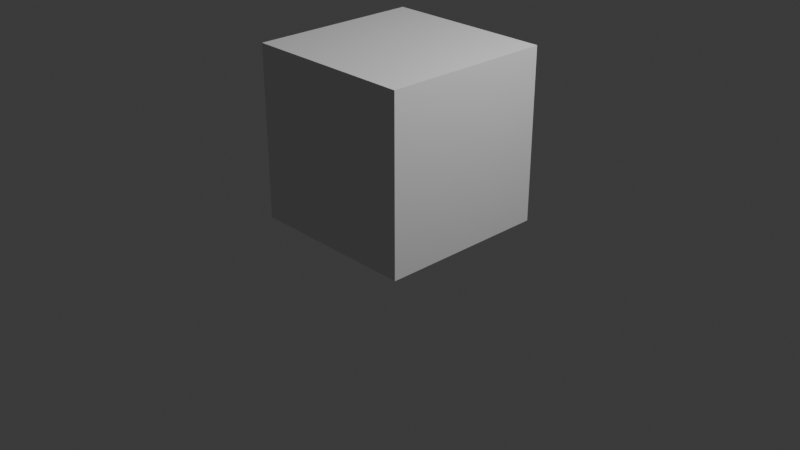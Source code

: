 # Source: alex.blend  (saved by Blender 5.2.44; exported with 4.5.12 LTS)
import bpy
from mathutils import Matrix  # noqa: F401  (used for matrix-valued properties, if any)

bpy.ops.wm.read_factory_settings(use_empty=True)
scene = bpy.context.scene
scene.name = 'Scene'

# ---- collections
col_collection = bpy.data.collections.new('Collection'); scene.collection.children.link(col_collection)
col_template = bpy.data.collections.new('template'); scene.collection.children.link(col_template)
col_body = bpy.data.collections.new('body'); scene.collection.children.link(col_body)

# ---- world
world_world = bpy.data.worlds.new('World'); scene.world = world_world
world_world.use_nodes = True; world_world.node_tree.nodes.clear()
_N = world_world.node_tree.nodes; _L = world_world.node_tree.links
n0 = _N.new('ShaderNodeOutputWorld'); n0.name = 'World Output'; n0.location = (200, 100)
n1 = _N.new('ShaderNodeBackground'); n1.name = 'Background'; n1.location = (-200, 100)
n1.inputs[0].default_value = (0.05088, 0.05088, 0.05088, 1.0)
_L.new(n1.outputs[0], n0.inputs[0])
n0.is_active_output = True
world_world.color = (0.05088, 0.05088, 0.05088)
world_world.sun_shadow_jitter_overblur = 0.0

# ---- cameras
cam_camera = bpy.data.cameras.new('Camera')
cam_camera.clip_end = 100.0
cam_camera.ortho_scale = 7.314

# ---- lights
light_light = bpy.data.lights.new('Light', 'POINT')
light_light.energy = 1000.0
light_light.shadow_soft_size = 0.1

# ---- meshes
me_cube_002 = bpy.data.meshes.new('Cube.002')
me_cube_002.from_pydata([(-0.9144, -0.9144, 0.0), (-0.9144, -0.9144, 1.829), (-0.9144, 0.9144, 0.0), (-0.9144, 0.9144, 1.829), (0.9144, -0.9144, 0.0), (0.9144, -0.9144, 1.829), (0.9144, 0.9144, 0.0), (0.9144, 0.9144, 1.829)], [], [(0, 1, 3, 2), (2, 3, 7, 6), (6, 7, 5, 4), (4, 5, 1, 0), (2, 6, 4, 0), (7, 3, 1, 5)])
_uv = me_cube_002.uv_layers.new(name='UVMap')
_uv.uv.foreach_set('vector', [0.375, 0.0, 0.625, 0.0, 0.625, 0.25, 0.375, 0.25, 0.375, 0.25, 0.625, 0.25, 0.625, 0.5, 0.375, 0.5, 0.375, 0.5, 0.625, 0.5, 0.625, 0.75, 0.375, 0.75, 0.375, 0.75, 0.625, 0.75, 0.625, 1.0, 0.375, 1.0, 0.125, 0.5, 0.375, 0.5, 0.375, 0.75, 0.125, 0.75, 0.625, 0.5, 0.875, 0.5, 0.875, 0.75, 0.625, 0.75])
me_cube_002.update()
me_roundcube_001 = bpy.data.meshes.new('Roundcube.001')
me_roundcube_001.from_pydata([(0.3608, 0.3697, -0.3635), (0.228, 0.3993, -0.4165), (0.0, 0.4199, -0.4416), (0.4191, 0.4622, -0.2239), (0.2705, 0.6013, -0.223), (0.0, 0.6672, -0.257), (0.4971, 0.5543, 0.02878), (0.34, 0.7213, 0.03112), (0.0, 0.7546, 0.03322), (0.497, 0.5628, 0.3109), (0.3279, 0.7098, 0.3714), (0.0, 0.7079, 0.3529), (0.0, -0.5706, -0.6012), (0.2562, -0.4893, -0.5472), (0.0, -0.6134, -0.1449), (0.133, -0.5316, -0.1412), (0.0, -0.546, -0.0701), (0.09867, -0.4904, -0.06955), (0.0, -0.5705, 0.1954), (0.1212, -0.5254, 0.1893), (0.3754, -0.4212, -0.4908), (0.3962, -0.2714, -0.4726), (0.3946, 0.01468, -0.4817), (0.4083, 0.1973, -0.3823), (0.4026, -0.4287, -0.1312), (0.4711, -0.3612, -0.1219), (0.5026, 0.04661, -0.2217), (0.5249, 0.2627, -0.2607), (0.398, -0.4188, -0.07244), (0.4788, -0.3469, -0.06194), (0.6224, 0.0642, 0.008979), (0.5862, 0.2831, 0.02724), (0.3865, -0.4283, 0.1841), (0.5079, -0.3723, 0.01796), (0.5773, 0.06999, 0.3447), (0.571, 0.2859, 0.3547), (0.246, -0.2944, -0.6045), (0.2317, -0.04228, -0.6564), (0.0, -0.1237, -0.7571), (0.2426, 0.1802, -0.4921), (0.0, 0.1442, -0.5726), (0.447, 0.4986, 0.5969), (0.3099, 0.5672, 0.6747), (0.0, 0.558, 0.6702), (0.4963, 0.2666, 0.6506), (0.3387, 0.2652, 0.7731), (0.0, 0.2721, 0.8038), (0.4944, 0.0485, 0.6516), (0.3196, 0.04255, 0.7587), (0.0, 0.05501, 0.7841), (0.4665, -0.2617, 0.6164), (0.3061, -0.268, 0.6909), (0.0, -0.2524, 0.7405), (0.3522, -0.4004, 0.4048), (0.1724, -0.4576, 0.4826), (0.0, -0.4928, 0.5028), (0.0, -0.5609, -0.7083), (0.1644, -0.4999, -0.7179), (0.1415, -0.3883, -0.7962), (0.0, -0.4949, -0.7831), (0.1138, -0.2459, -0.7664), (0.0, -0.3754, -0.8096), (0.0, -0.6406, -0.2212), (0.2025, -0.5279, -0.2285), (0.4197, -0.4178, -0.2377), (0.0, -0.5961, 0.005797), (0.08561, -0.5422, 0.03468), (0.3716, -0.4447, 0.03634), (0.4723, -0.262, -0.2236), (0.5553, -0.1914, 0.03213), (0.5339, -0.261, 0.1503), (0.0, -0.6059, -0.4094), (0.2292, -0.5087, -0.3863), (0.3978, -0.4055, -0.367), (0.4346, -0.2667, -0.347), (0.4491, 0.03079, -0.3505)], [], [(0, 1, 4, 3), (1, 2, 5, 4), (3, 4, 7, 6), (4, 5, 8, 7), (6, 7, 10, 9), (7, 8, 11, 10), (9, 10, 42, 41), (10, 11, 43, 42), (71, 72, 63, 62), (72, 73, 64, 63), (14, 15, 17, 16), (15, 24, 28, 17), (16, 17, 66, 65), (17, 28, 67, 66), (18, 19, 54, 55), (19, 32, 53, 54), (73, 74, 68, 64), (74, 75, 26, 68), (22, 23, 27, 26, 75), (23, 0, 3, 27), (24, 25, 29, 28), (68, 26, 30, 69), (26, 27, 31, 30), (27, 3, 6, 31), (28, 29, 33, 67), (69, 30, 34, 70), (30, 31, 35, 34), (31, 6, 9, 35), (32, 70, 50, 53), (70, 34, 47, 50), (34, 35, 44, 47), (35, 9, 41, 44), (20, 13, 36, 21), (37, 36, 58, 60), (21, 36, 37, 22), (38, 37, 60, 61), (22, 37, 39, 23), (37, 38, 40, 39), (23, 39, 1, 0), (39, 40, 2, 1), (41, 42, 45, 44), (42, 43, 46, 45), (44, 45, 48, 47), (45, 46, 49, 48), (47, 48, 51, 50), (48, 49, 52, 51), (50, 51, 54, 53), (51, 52, 55, 54), (57, 56, 59, 58), (58, 59, 61, 60), (13, 12, 56, 57), (36, 13, 57, 58), (15, 14, 62, 63), (24, 15, 63, 64), (65, 66, 19, 18), (66, 67, 32, 19), (25, 24, 64, 68), (29, 25, 68, 69), (33, 29, 69, 70), (67, 33, 70, 32), (21, 22, 75, 74), (20, 21, 74, 73), (13, 20, 73, 72), (12, 13, 72, 71)])
me_roundcube_001.update()

# ---- objects
ob_light = bpy.data.objects.new('Light', light_light)
ob_camera = bpy.data.objects.new('Camera', cam_camera)
ob_cube = bpy.data.objects.new('Cube', me_cube_002)
ob_template_front = bpy.data.objects.new('template front', None)
ob_template_side = bpy.data.objects.new('template side', None)
ob_roundcube_001 = bpy.data.objects.new('Roundcube.001', me_roundcube_001)

# ---- transforms, parenting, visibility, modifiers, constraints
ob_light.location = (4.076, 1.005, 5.904)
ob_light.rotation_euler = (0.6503, 0.05522, 1.866)
ob_light.lock_rotations_4d = False
ob_light.empty_display_type = 'ARROWS'
ob_light.color = (0.0, 0.0, 0.0, 0.0)
ob_light.lineart.crease_threshold = 0.0
ob_camera.location = (7.359, -6.926, 4.958)
ob_camera.rotation_euler = (1.109, 0.0, 0.8149)
ob_camera.lock_rotations_4d = False
ob_camera.empty_display_type = 'ARROWS'
ob_camera.color = (0.0, 0.0, 0.0, 0.0)
ob_camera.display_type = 'WIRE'
ob_camera.lineart.crease_threshold = 0.0
ob_cube.location = (0.0, 0.0, 0.0)
ob_cube.display_type = 'WIRE'
ob_template_front.location = (0.01738, 0.9302, 0.9144)
ob_template_front.rotation_euler = (1.571, -0.0, -0.0)
ob_template_front.scale = (0.4448, 0.4448, 0.4448)
ob_template_front.empty_display_type = 'IMAGE'
ob_template_front.empty_display_size = 4.156
ob_template_front.empty_image_offset = (-0.5046, -0.4954)
ob_template_front.use_empty_image_alpha = True
ob_template_front.empty_image_side = 'FRONT'
ob_template_front.color = (1.0, 1.0, 1.0, 0.7012)
ob_template_side.location = (-0.9288, 0.0, 0.9144)
ob_template_side.rotation_euler = (1.571, -0.0, 4.712)
ob_template_side.empty_display_type = 'IMAGE'
ob_template_side.empty_display_size = 1.844
ob_template_side.empty_image_offset = (-0.8835, -0.4986)
ob_roundcube_001.location = (0.0005979, 0.1459, 1.494)
ob_roundcube_001.scale = (0.1315, 0.1315, 0.1315)
_m = ob_roundcube_001.modifiers.new('Mirror', 'MIRROR')
_m.use_clip = True

# ---- collection membership
col_collection.objects.link(ob_light)
col_collection.objects.link(ob_camera)
col_collection.objects.link(ob_cube)
col_template.objects.link(ob_template_front)
col_template.objects.link(ob_template_side)
col_body.objects.link(ob_roundcube_001)

# ---- scene / render settings (as saved in the file)
scene.camera = ob_camera
scene.frame_start = 1; scene.frame_end = 250; scene.frame_set(54)
scene.render.engine = 'BLENDER_EEVEE_NEXT'
scene.render.bake_bias = 0.0
scene.render.bake_samples = 0
scene.render.compositor_device = 'GPU'
scene.eevee.use_volume_custom_range = False
scene.eevee.fast_gi_thickness_near = 0.1
scene.eevee.fast_gi_thickness_far = 0.0
scene.eevee.ray_tracing_options.screen_trace_thickness = 0.1
bpy.context.view_layer.update()
